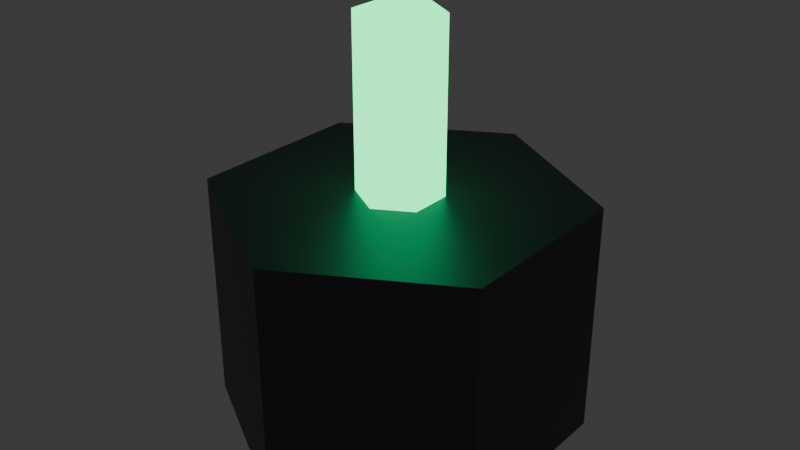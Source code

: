 # Source: tower_laser_lod1.blend  (saved by Blender 4.3.34; exported with 4.5.12 LTS)
import bpy
from mathutils import Matrix  # noqa: F401  (used for matrix-valued properties, if any)

bpy.ops.wm.read_factory_settings(use_empty=True)
scene = bpy.context.scene
scene.name = 'Scene'

# ---- collections
col_collection = bpy.data.collections.new('Collection'); scene.collection.children.link(col_collection)

# ---- materials (node trees are filled in below, after node groups)
mat_darkmetal = bpy.data.materials.new('DarkMetal')
mat_neongreen = bpy.data.materials.new('NeonGreen')

# ---- material node trees
mat_darkmetal.use_nodes = True; mat_darkmetal.node_tree.nodes.clear()
_N = mat_darkmetal.node_tree.nodes; _L = mat_darkmetal.node_tree.links
n0 = _N.new('ShaderNodeBsdfPrincipled'); n0.name = 'Principled BSDF'; n0.location = (10, 300)
n0.inputs[0].default_value = (0.1, 0.1, 0.12, 1.0)
n0.inputs[1].default_value = 0.8
n1 = _N.new('ShaderNodeOutputMaterial'); n1.name = 'Material Output'; n1.location = (300, 300)
_L.new(n0.outputs[0], n1.inputs[0])
n1.is_active_output = True
mat_neongreen.use_nodes = True; mat_neongreen.node_tree.nodes.clear()
_N = mat_neongreen.node_tree.nodes; _L = mat_neongreen.node_tree.links
n0 = _N.new('ShaderNodeBsdfPrincipled'); n0.name = 'Principled BSDF'; n0.location = (10, 300)
n0.inputs[0].default_value = (0.0, 1.0, 0.3, 1.0)
n0.inputs[27].default_value = (0.0, 1.0, 0.3, 1.0)
n0.inputs[28].default_value = 3.0
n1 = _N.new('ShaderNodeOutputMaterial'); n1.name = 'Material Output'; n1.location = (300, 300)
_L.new(n0.outputs[0], n1.inputs[0])
n1.is_active_output = True

# ---- world
world_world = bpy.data.worlds.new('World'); scene.world = world_world
world_world.use_nodes = True; world_world.node_tree.nodes.clear()
_N = world_world.node_tree.nodes; _L = world_world.node_tree.links
n0 = _N.new('ShaderNodeOutputWorld'); n0.name = 'World Output'; n0.location = (300, 300)
n1 = _N.new('ShaderNodeBackground'); n1.name = 'Background'; n1.location = (10, 300)
n1.inputs[0].default_value = (0.05088, 0.05088, 0.05088, 1.0)
_L.new(n1.outputs[0], n0.inputs[0])
n0.is_active_output = True
world_world.color = (0.05088, 0.05088, 0.05088)
world_world.sun_shadow_jitter_overblur = 0.0

# ---- meshes
me_cylinder = bpy.data.meshes.new('Cylinder')
me_cylinder.from_pydata([(0.0, 0.35, 0.0), (0.0, 0.35, 0.45), (0.3031, 0.175, 0.0), (0.3031, 0.175, 0.45), (0.3031, -0.175, 0.0), (0.3031, -0.175, 0.45), (0.0, -0.35, 0.0), (0.0, -0.35, 0.45), (-0.3031, -0.175, 0.0), (-0.3031, -0.175, 0.45), (-0.3031, 0.175, 0.0), (-0.3031, 0.175, 0.45), (0.0, 0.08, 0.425), (0.0, 0.08, 0.775), (0.06928, 0.04, 0.425), (0.06928, 0.04, 0.775), (0.06928, -0.04, 0.425), (0.06928, -0.04, 0.775), (0.0, -0.08, 0.425), (0.0, -0.08, 0.775), (-0.06928, -0.04, 0.425), (-0.06928, -0.04, 0.775), (-0.06928, 0.04, 0.425), (-0.06928, 0.04, 0.775)], [], [(0, 1, 3, 2), (2, 3, 5, 4), (4, 5, 7, 6), (6, 7, 9, 8), (3, 1, 11, 9, 7, 5), (8, 9, 11, 10), (10, 11, 1, 0), (0, 2, 4, 6, 8, 10), (12, 13, 15, 14), (14, 15, 17, 16), (16, 17, 19, 18), (18, 19, 21, 20), (15, 13, 23, 21, 19, 17), (20, 21, 23, 22), (22, 23, 13, 12), (12, 14, 16, 18, 20, 22)])
me_cylinder.polygons.foreach_set('material_index', [0, 0, 0, 0, 0, 0, 0, 0, 1, 1, 1, 1, 1, 1, 1, 1])
_uv = me_cylinder.uv_layers.new(name='UVMap')
_uv.uv.foreach_set('vector', [1.0, 0.5, 1.0, 1.0, 0.8333, 1.0, 0.8333, 0.5, 0.8333, 0.5, 0.8333, 1.0, 0.6667, 1.0, 0.6667, 0.5, 0.6667, 0.5, 0.6667, 1.0, 0.5, 1.0, 0.5, 0.5, 0.5, 0.5, 0.5, 1.0, 0.3333, 1.0, 0.3333, 0.5, 0.4578, 0.37, 0.25, 0.49, 0.04215, 0.37, 0.04215, 0.13, 0.25, 0.01, 0.4578, 0.13, 0.3333, 0.5, 0.3333, 1.0, 0.1667, 1.0, 0.1667, 0.5, 0.1667, 0.5, 0.1667, 1.0, -8.941e-08, 1.0, -8.941e-08, 0.5, 0.75, 0.49, 0.9578, 0.37, 0.9578, 0.13, 0.75, 0.01, 0.5422, 0.13, 0.5422, 0.37, 1.0, 0.5, 1.0, 1.0, 0.8333, 1.0, 0.8333, 0.5, 0.8333, 0.5, 0.8333, 1.0, 0.6667, 1.0, 0.6667, 0.5, 0.6667, 0.5, 0.6667, 1.0, 0.5, 1.0, 0.5, 0.5, 0.5, 0.5, 0.5, 1.0, 0.3333, 1.0, 0.3333, 0.5, 0.4578, 0.37, 0.25, 0.49, 0.04215, 0.37, 0.04215, 0.13, 0.25, 0.01, 0.4578, 0.13, 0.3333, 0.5, 0.3333, 1.0, 0.1667, 1.0, 0.1667, 0.5, 0.1667, 0.5, 0.1667, 1.0, -8.941e-08, 1.0, -8.941e-08, 0.5, 0.75, 0.49, 0.9578, 0.37, 0.9578, 0.13, 0.75, 0.01, 0.5422, 0.13, 0.5422, 0.37])
me_cylinder.materials.append(mat_darkmetal)
me_cylinder.materials.append(mat_neongreen)
me_cylinder.update()

# ---- objects
ob_tower_laser_lod1 = bpy.data.objects.new('tower_laser_lod1', me_cylinder)

# ---- transforms, parenting, visibility, modifiers, constraints
ob_tower_laser_lod1.location = (0.0, 0.0, 0.0)

# ---- collection membership
col_collection.objects.link(ob_tower_laser_lod1)

# ---- scene / render settings (as saved in the file)
scene.frame_start = 1; scene.frame_end = 250; scene.frame_set(1)
scene.render.engine = 'BLENDER_EEVEE_NEXT'
bpy.context.view_layer.update()

# ---- added for rendering (the .blend has no active camera): camera
cam_auto = bpy.data.cameras.new('AutoCamera')
cam_auto.lens = 50.0
cam_auto.sensor_width = 36.0
cam_auto.clip_end = 1000.0
ob_auto_camera = bpy.data.objects.new('AutoCamera', cam_auto)
scene.collection.objects.link(ob_auto_camera)
ob_auto_camera.location = (1.11724, -1.34068, 1.28129)
ob_auto_camera.rotation_euler = (1.09748, -7.21219e-08, 0.694738)
scene.camera = ob_auto_camera
bpy.context.view_layer.update()
